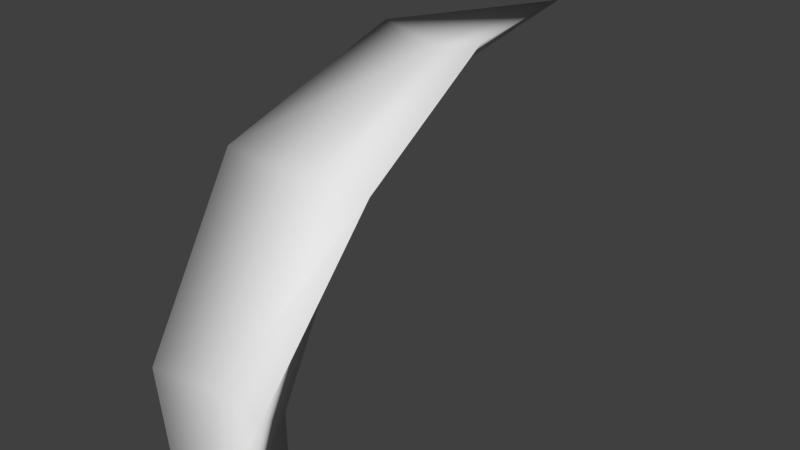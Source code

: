 # Source: grass2.blend  (saved by Blender 2.73.0; exported with 4.5.12 LTS)
import bpy
from mathutils import Matrix  # noqa: F401  (used for matrix-valued properties, if any)

bpy.ops.wm.read_factory_settings(use_empty=True)
scene = bpy.context.scene
scene.name = 'Scene'

# ---- collections
col_collection_1 = bpy.data.collections.new('Collection 1'); scene.collection.children.link(col_collection_1)

# ---- materials (node trees are filled in below, after node groups)
mat_material_002 = bpy.data.materials.new('Material.002')
mat_material_002.alpha_threshold = 0.0
mat_material_002.use_transparent_shadow = False
mat_material_002.roughness = 0.5

# ---- material node trees

# ---- world
world_world = bpy.data.worlds.new('World'); scene.world = world_world
world_world.color = (0.05088, 0.05088, 0.05088)
world_world.use_sun_shadow = False
world_world.sun_shadow_jitter_overblur = 0.0
world_world.cycles.sampling_method = 'MANUAL'
world_world.cycles.sample_map_resolution = 256

# ---- meshes
me_circle_002 = bpy.data.meshes.new('Circle.002')
me_circle_002.from_pydata([(2.187e-08, 0.05797, -0.01334), (-0.05765, -0.08513, 0.0021), (0.05765, -0.08513, 0.0021), (2.805e-08, -0.05511, -0.01334), (1.869e-08, 0.05658, 0.0654), (-0.0955, -0.07568, 0.1642), (0.0955, -0.07568, 0.1642), (2.894e-08, -0.04666, 0.152), (1.869e-08, 0.1887, 0.3134), (-0.1197, 0.09565, 0.4029), (0.1197, 0.09565, 0.4029), (2.894e-08, 0.1155, 0.3828), (2.088e-08, 0.3676, 0.4407), (-0.08092, 0.3606, 0.5143), (0.08092, 0.3606, 0.5143), (2.894e-08, 0.3644, 0.4941), (2.632e-08, 0.6728, 0.4886)], [], [(3, 2, 6, 7), (2, 0, 4, 6), (1, 3, 7, 5), (0, 1, 5, 4), (7, 6, 10, 11), (6, 4, 8, 10), (5, 7, 11, 9), (4, 5, 9, 8), (11, 10, 14, 15), (10, 8, 12, 14), (9, 11, 15, 13), (8, 9, 13, 12), (15, 14, 16), (14, 12, 16), (13, 15, 16), (12, 13, 16)])
me_circle_002.polygons.foreach_set('use_smooth', [True] * 16)
_uv = me_circle_002.uv_layers.new(name='UVMap')
_uv.uv.foreach_set('vector', [0.01507, 0.493, 0.02919, 0.3754, 0.2114, 0.3515, 0.2108, 0.493, 0.02919, 0.3754, 0.0146, 0.159, 0.1256, 0.1086, 0.2114, 0.3515, 0.02919, 0.6106, 0.01507, 0.493, 0.2108, 0.493, 0.2114, 0.6344, 0.0146, 0.8269, 0.02919, 0.6106, 0.2114, 0.6344, 0.1256, 0.8773, 0.2108, 0.493, 0.2114, 0.3515, 0.4507, 0.3573, 0.4655, 0.493, 0.2114, 0.3515, 0.1256, 0.1086, 0.4808, 0.09899, 0.4507, 0.3573, 0.2114, 0.6344, 0.2108, 0.493, 0.4655, 0.493, 0.4507, 0.6287, 0.1256, 0.8773, 0.2114, 0.6344, 0.4507, 0.6287, 0.4808, 0.8869, 0.4655, 0.493, 0.4507, 0.3573, 0.6893, 0.3913, 0.6871, 0.493, 0.4507, 0.3573, 0.4808, 0.09899, 0.7206, 0.2524, 0.6893, 0.3913, 0.4507, 0.6287, 0.4655, 0.493, 0.6871, 0.493, 0.6893, 0.5947, 0.4808, 0.8869, 0.4507, 0.6287, 0.6893, 0.5947, 0.7206, 0.7336, 0.6871, 0.493, 0.6893, 0.3913, 0.9935, 0.493, 0.6893, 0.3913, 0.7206, 0.2524, 0.9935, 0.493, 0.6893, 0.5947, 0.6871, 0.493, 0.9935, 0.493, 0.7206, 0.7336, 0.6893, 0.5947, 0.9935, 0.493])
me_circle_002.materials.append(mat_material_002)
me_circle_002.use_remesh_preserve_volume = False
me_circle_002.use_remesh_preserve_attributes = False
me_circle_002.use_mirror_vertex_groups = False
me_circle_002.use_paint_bone_selection = False
me_circle_002.use_paint_mask = True
me_circle_002.update()

# ---- objects
ob_grass2 = bpy.data.objects.new('grass2', me_circle_002)

# ---- transforms, parenting, visibility, modifiers, constraints
ob_grass2.location = (0.0, 0.0, 0.0)
ob_grass2.lineart.crease_threshold = 0.0

# ---- collection membership
col_collection_1.objects.link(ob_grass2)

# ---- scene / render settings (as saved in the file)
scene.frame_start = 1; scene.frame_end = 250; scene.frame_set(1)
scene.render.engine = 'BLENDER_EEVEE_NEXT'
scene.render.resolution_percentage = 50
scene.render.dither_intensity = 0.0
scene.cycles.use_denoising = False
scene.cycles.samples = 10
scene.cycles.sampling_pattern = 'TABULATED_SOBOL'
scene.cycles.light_sampling_threshold = 0.0
scene.cycles.use_adaptive_sampling = False
scene.cycles.use_light_tree = False
scene.cycles.blur_glossy = 0.0
scene.cycles.pixel_filter_type = 'GAUSSIAN'
scene.cycles.sample_clamp_indirect = 0.0
scene.view_settings.view_transform = 'Standard'
bpy.context.view_layer.update()

# ---- added for rendering (the .blend has no active camera and no usable light): camera, sun
cam_auto = bpy.data.cameras.new('AutoCamera')
cam_auto.lens = 50.0
cam_auto.sensor_width = 36.0
cam_auto.clip_end = 1000.0
ob_auto_camera = bpy.data.objects.new('AutoCamera', cam_auto)
scene.collection.objects.link(ob_auto_camera)
ob_auto_camera.location = (0.882706, -0.765416, 0.956667)
ob_auto_camera.rotation_euler = (1.09748, -7.21219e-08, 0.694738)
scene.camera = ob_auto_camera
light_auto_sun = bpy.data.lights.new('AutoSun', 'SUN')
light_auto_sun.energy = 3.0
light_auto_sun.angle = 0.0523599
ob_auto_sun = bpy.data.objects.new('AutoSun', light_auto_sun)
scene.collection.objects.link(ob_auto_sun)
ob_auto_sun.rotation_euler = (0.872665, 0.174533, 0.523599)
bpy.context.view_layer.update()
